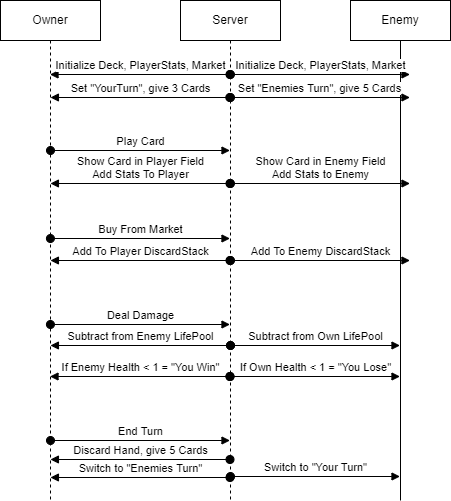

The diagram above was exported from draw.io. Its source (the exported page's mxGraphModel, read from the mxfile embedded in the PNG):
<mxGraphModel dx="1422" dy="758" grid="1" gridSize="10" guides="1" tooltips="1" connect="1" arrows="1" fold="1" page="1" pageScale="1" pageWidth="850" pageHeight="1100" math="0" shadow="0">
  <root>
    <mxCell id="0" />
    <mxCell id="1" parent="0" />
    <mxCell id="f9DIzA6yJcgiwxTfYTRU-10" value="Owner" style="shape=umlLifeline;perimeter=lifelinePerimeter;whiteSpace=wrap;html=1;container=1;collapsible=0;recursiveResize=0;outlineConnect=0;" parent="1" vertex="1">
      <mxGeometry x="200" y="130" width="100" height="500" as="geometry" />
    </mxCell>
    <mxCell id="f9DIzA6yJcgiwxTfYTRU-22" value="Play Card" style="html=1;verticalAlign=bottom;startArrow=oval;startFill=1;endArrow=block;startSize=8;rounded=0;" parent="f9DIzA6yJcgiwxTfYTRU-10" edge="1">
      <mxGeometry width="60" relative="1" as="geometry">
        <mxPoint x="50" y="150" as="sourcePoint" />
        <mxPoint x="229.5" y="150" as="targetPoint" />
      </mxGeometry>
    </mxCell>
    <mxCell id="f9DIzA6yJcgiwxTfYTRU-27" value="End Turn" style="html=1;verticalAlign=bottom;startArrow=oval;startFill=1;endArrow=block;startSize=8;rounded=0;" parent="f9DIzA6yJcgiwxTfYTRU-10" edge="1">
      <mxGeometry width="60" relative="1" as="geometry">
        <mxPoint x="50" y="440" as="sourcePoint" />
        <mxPoint x="229.5" y="440" as="targetPoint" />
      </mxGeometry>
    </mxCell>
    <mxCell id="f9DIzA6yJcgiwxTfYTRU-11" value="Enemy" style="shape=umlLifeline;perimeter=lifelinePerimeter;whiteSpace=wrap;html=1;container=1;collapsible=0;recursiveResize=0;outlineConnect=0;lifelineDashed=0;" parent="1" vertex="1">
      <mxGeometry x="550" y="130" width="100" height="500" as="geometry" />
    </mxCell>
    <mxCell id="f9DIzA6yJcgiwxTfYTRU-12" value="Server" style="shape=umlLifeline;perimeter=lifelinePerimeter;whiteSpace=wrap;html=1;container=1;collapsible=0;recursiveResize=0;outlineConnect=0;" parent="1" vertex="1">
      <mxGeometry x="380" y="130" width="100" height="500" as="geometry" />
    </mxCell>
    <mxCell id="f9DIzA6yJcgiwxTfYTRU-30" value="Subtract from Own LifePool" style="html=1;verticalAlign=bottom;startArrow=oval;startFill=1;endArrow=block;startSize=8;rounded=0;" parent="f9DIzA6yJcgiwxTfYTRU-12" edge="1">
      <mxGeometry width="60" relative="1" as="geometry">
        <mxPoint x="50" y="345" as="sourcePoint" />
        <mxPoint x="219.5" y="345" as="targetPoint" />
      </mxGeometry>
    </mxCell>
    <mxCell id="f9DIzA6yJcgiwxTfYTRU-32" value="Switch to &quot;Your Turn&quot;" style="html=1;verticalAlign=bottom;startArrow=oval;startFill=1;endArrow=block;startSize=8;rounded=0;" parent="f9DIzA6yJcgiwxTfYTRU-12" edge="1">
      <mxGeometry width="60" relative="1" as="geometry">
        <mxPoint x="50" y="476" as="sourcePoint" />
        <mxPoint x="219.5" y="476" as="targetPoint" />
      </mxGeometry>
    </mxCell>
    <mxCell id="f9DIzA6yJcgiwxTfYTRU-13" value="Initialize Deck, PlayerStats, Market" style="html=1;verticalAlign=bottom;startArrow=oval;startFill=1;endArrow=block;startSize=8;rounded=0;" parent="1" edge="1">
      <mxGeometry width="60" relative="1" as="geometry">
        <mxPoint x="429.5" y="204" as="sourcePoint" />
        <mxPoint x="249.5" y="204" as="targetPoint" />
      </mxGeometry>
    </mxCell>
    <mxCell id="f9DIzA6yJcgiwxTfYTRU-18" value="Initialize Deck, PlayerStats, Market" style="html=1;verticalAlign=bottom;startArrow=oval;startFill=1;endArrow=block;startSize=8;rounded=0;" parent="1" edge="1">
      <mxGeometry width="60" relative="1" as="geometry">
        <mxPoint x="429.92857142857133" y="204" as="sourcePoint" />
        <mxPoint x="609.5" y="204" as="targetPoint" />
      </mxGeometry>
    </mxCell>
    <mxCell id="f9DIzA6yJcgiwxTfYTRU-19" value="Set &quot;Enemies Turn&quot;, give 5 Cards" style="html=1;verticalAlign=bottom;startArrow=oval;startFill=1;endArrow=block;startSize=8;rounded=0;exitX=0.493;exitY=0.26;exitDx=0;exitDy=0;exitPerimeter=0;" parent="1" edge="1">
      <mxGeometry width="60" relative="1" as="geometry">
        <mxPoint x="429.29999999999995" y="227" as="sourcePoint" />
        <mxPoint x="609.5" y="227" as="targetPoint" />
      </mxGeometry>
    </mxCell>
    <mxCell id="f9DIzA6yJcgiwxTfYTRU-20" value="Set &quot;YourTurn&quot;, give 3 Cards" style="html=1;verticalAlign=bottom;startArrow=oval;startFill=1;endArrow=block;startSize=8;rounded=0;" parent="1" edge="1">
      <mxGeometry width="60" relative="1" as="geometry">
        <mxPoint x="430" y="227" as="sourcePoint" />
        <mxPoint x="249.92857142857144" y="227" as="targetPoint" />
      </mxGeometry>
    </mxCell>
    <mxCell id="f9DIzA6yJcgiwxTfYTRU-21" value="Show Card in Player Field&lt;br&gt;Add Stats To Player" style="html=1;verticalAlign=bottom;startArrow=oval;startFill=1;endArrow=block;startSize=8;rounded=0;" parent="1" edge="1">
      <mxGeometry width="60" relative="1" as="geometry">
        <mxPoint x="429.5" y="313" as="sourcePoint" />
        <mxPoint x="249.92857142857144" y="313" as="targetPoint" />
      </mxGeometry>
    </mxCell>
    <mxCell id="f9DIzA6yJcgiwxTfYTRU-23" value="Show Card in Enemy Field&lt;br&gt;Add Stats to Enemy" style="html=1;verticalAlign=bottom;startArrow=oval;startFill=1;endArrow=block;startSize=8;rounded=0;" parent="1" edge="1">
      <mxGeometry width="60" relative="1" as="geometry">
        <mxPoint x="429.92857142857133" y="313" as="sourcePoint" />
        <mxPoint x="609.5" y="313" as="targetPoint" />
      </mxGeometry>
    </mxCell>
    <mxCell id="f9DIzA6yJcgiwxTfYTRU-24" value="Buy From Market" style="html=1;verticalAlign=bottom;startArrow=oval;startFill=1;endArrow=block;startSize=8;rounded=0;" parent="1" edge="1">
      <mxGeometry width="60" relative="1" as="geometry">
        <mxPoint x="249.92857142857144" y="368" as="sourcePoint" />
        <mxPoint x="429.5" y="368" as="targetPoint" />
      </mxGeometry>
    </mxCell>
    <mxCell id="f9DIzA6yJcgiwxTfYTRU-25" value="Add To Player DiscardStack" style="html=1;verticalAlign=bottom;startArrow=oval;startFill=1;endArrow=block;startSize=8;rounded=0;" parent="1" edge="1">
      <mxGeometry width="60" relative="1" as="geometry">
        <mxPoint x="429.5" y="390" as="sourcePoint" />
        <mxPoint x="249.92857142857144" y="390" as="targetPoint" />
      </mxGeometry>
    </mxCell>
    <mxCell id="f9DIzA6yJcgiwxTfYTRU-26" value="Add To Enemy DiscardStack" style="html=1;verticalAlign=bottom;startArrow=oval;startFill=1;endArrow=block;startSize=8;rounded=0;" parent="1" edge="1">
      <mxGeometry width="60" relative="1" as="geometry">
        <mxPoint x="430" y="390" as="sourcePoint" />
        <mxPoint x="609.5" y="390" as="targetPoint" />
      </mxGeometry>
    </mxCell>
    <mxCell id="f9DIzA6yJcgiwxTfYTRU-28" value="Discard Hand, give 5 Cards" style="html=1;verticalAlign=bottom;startArrow=oval;startFill=1;endArrow=block;startSize=8;rounded=0;" parent="1" edge="1">
      <mxGeometry width="60" relative="1" as="geometry">
        <mxPoint x="429.5" y="589" as="sourcePoint" />
        <mxPoint x="249.92857142857144" y="589" as="targetPoint" />
      </mxGeometry>
    </mxCell>
    <mxCell id="f9DIzA6yJcgiwxTfYTRU-29" value="Deal Damage" style="html=1;verticalAlign=bottom;startArrow=oval;startFill=1;endArrow=block;startSize=8;rounded=0;" parent="1" edge="1">
      <mxGeometry width="60" relative="1" as="geometry">
        <mxPoint x="249.92857142857144" y="454" as="sourcePoint" />
        <mxPoint x="429.5" y="454" as="targetPoint" />
      </mxGeometry>
    </mxCell>
    <mxCell id="f9DIzA6yJcgiwxTfYTRU-31" value="Subtract from Enemy LifePool" style="html=1;verticalAlign=bottom;startArrow=oval;startFill=1;endArrow=block;startSize=8;rounded=0;" parent="1" edge="1">
      <mxGeometry width="60" relative="1" as="geometry">
        <mxPoint x="430" y="475" as="sourcePoint" />
        <mxPoint x="249.92857142857144" y="475" as="targetPoint" />
      </mxGeometry>
    </mxCell>
    <mxCell id="f9DIzA6yJcgiwxTfYTRU-33" value="Switch to &quot;Enemies Turn&quot;" style="html=1;verticalAlign=bottom;startArrow=oval;startFill=1;endArrow=block;startSize=8;rounded=0;" parent="1" edge="1">
      <mxGeometry width="60" relative="1" as="geometry">
        <mxPoint x="429.5" y="607" as="sourcePoint" />
        <mxPoint x="249.92857142857144" y="607" as="targetPoint" />
      </mxGeometry>
    </mxCell>
    <mxCell id="rGLarL-0kXYrT2UVxZna-1" value="If Enemy Health &amp;lt; 1 = &quot;You Win&quot;" style="html=1;verticalAlign=bottom;startArrow=oval;startFill=1;endArrow=block;startSize=8;rounded=0;" edge="1" parent="1">
      <mxGeometry width="60" relative="1" as="geometry">
        <mxPoint x="429.5" y="506" as="sourcePoint" />
        <mxPoint x="249.5" y="506" as="targetPoint" />
      </mxGeometry>
    </mxCell>
    <mxCell id="rGLarL-0kXYrT2UVxZna-2" value="If Own Health &amp;lt; 1 = &quot;You Lose&quot;" style="html=1;verticalAlign=bottom;startArrow=oval;startFill=1;endArrow=block;startSize=8;rounded=0;" edge="1" parent="1">
      <mxGeometry width="60" relative="1" as="geometry">
        <mxPoint x="429.5" y="506" as="sourcePoint" />
        <mxPoint x="599.5" y="506" as="targetPoint" />
      </mxGeometry>
    </mxCell>
  </root>
</mxGraphModel>